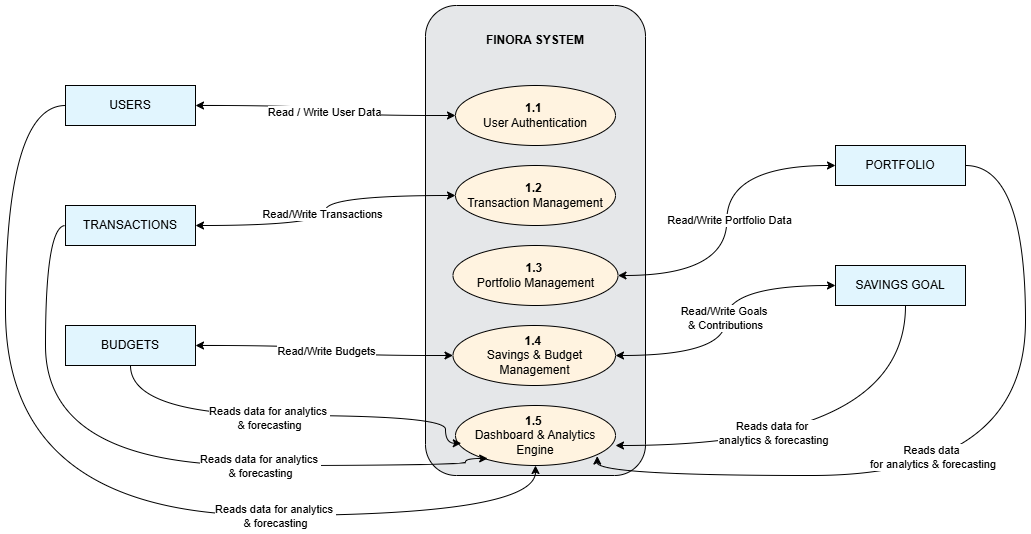

The diagram above was exported from draw.io. Its source (the exported page's mxGraphModel, read from the mxfile embedded in the PNG):
<mxGraphModel dx="2131" dy="596" grid="1" gridSize="10" guides="1" tooltips="1" connect="1" arrows="1" fold="1" page="1" pageScale="1" pageWidth="850" pageHeight="1100" math="0" shadow="0">
  <root>
    <mxCell id="0" />
    <mxCell id="1" parent="0" />
    <mxCell id="boundary" value="" style="shape=rectangle;whiteSpace=wrap;html=1;fillColor=#E5E7E9;rounded=1;arcSize=14;" parent="1" vertex="1">
      <mxGeometry x="390" y="60" width="220" height="470" as="geometry" />
    </mxCell>
    <mxCell id="waVvvGOOCvKxlwum9PII-33" style="edgeStyle=orthogonalEdgeStyle;rounded=0;orthogonalLoop=1;jettySize=auto;html=1;curved=1;" edge="1" parent="1" source="user" target="subprocess5">
      <mxGeometry relative="1" as="geometry">
        <Array as="points">
          <mxPoint x="870" y="500" />
        </Array>
      </mxGeometry>
    </mxCell>
    <mxCell id="waVvvGOOCvKxlwum9PII-34" value="Reads data for&amp;nbsp;&lt;div&gt;analytics &amp;amp; forecasting&lt;/div&gt;" style="edgeLabel;html=1;align=center;verticalAlign=middle;resizable=0;points=[];" vertex="1" connectable="0" parent="waVvvGOOCvKxlwum9PII-33">
      <mxGeometry x="0.2716" y="-13" relative="1" as="geometry">
        <mxPoint as="offset" />
      </mxGeometry>
    </mxCell>
    <mxCell id="user" value="SAVINGS GOAL" style="shape=rectangle;whiteSpace=wrap;html=1;fillColor=#E1F5FE;" parent="1" vertex="1">
      <mxGeometry x="800" y="320" width="130" height="40" as="geometry" />
    </mxCell>
    <mxCell id="subprocess1" value="&lt;b&gt;1.1&amp;nbsp;&lt;/b&gt;&lt;div&gt;User Authentication&lt;/div&gt;" style="shape=ellipse;whiteSpace=wrap;html=1;fillColor=#FFF3E0;" parent="1" vertex="1">
      <mxGeometry x="420" y="140" width="160" height="60" as="geometry" />
    </mxCell>
    <mxCell id="subprocess2" value="&lt;b&gt;1.2&amp;nbsp;&lt;/b&gt;&lt;div&gt;Transaction Management&lt;/div&gt;" style="shape=ellipse;whiteSpace=wrap;html=1;fillColor=#FFF3E0;" parent="1" vertex="1">
      <mxGeometry x="420" y="220" width="160" height="60" as="geometry" />
    </mxCell>
    <mxCell id="subprocess3" value="&lt;b&gt;1.3&amp;nbsp;&lt;/b&gt;&lt;div&gt;Portfolio Management&lt;/div&gt;" style="shape=ellipse;whiteSpace=wrap;html=1;fillColor=#FFF3E0;" parent="1" vertex="1">
      <mxGeometry x="417.5" y="300" width="165" height="60" as="geometry" />
    </mxCell>
    <mxCell id="subprocess4" value="&lt;b&gt;1.4&lt;/b&gt;&amp;nbsp;&lt;div&gt;Savings &amp;amp; Budget Management&lt;/div&gt;" style="shape=ellipse;whiteSpace=wrap;html=1;fillColor=#FFF3E0;" parent="1" vertex="1">
      <mxGeometry x="417.5" y="380" width="162.5" height="60" as="geometry" />
    </mxCell>
    <mxCell id="subprocess5" value="&lt;b&gt;1.5&lt;/b&gt;&amp;nbsp;&lt;div&gt;Dashboard &amp;amp; Analytics Engine&lt;/div&gt;" style="shape=ellipse;whiteSpace=wrap;html=1;fillColor=#FFF3E0;" parent="1" vertex="1">
      <mxGeometry x="420" y="460" width="160" height="60" as="geometry" />
    </mxCell>
    <mxCell id="waVvvGOOCvKxlwum9PII-1" value="PORTFOLIO" style="shape=rectangle;whiteSpace=wrap;html=1;fillColor=#E1F5FE;" vertex="1" parent="1">
      <mxGeometry x="800" y="200" width="130" height="40" as="geometry" />
    </mxCell>
    <mxCell id="waVvvGOOCvKxlwum9PII-2" value="BUDGETS" style="shape=rectangle;whiteSpace=wrap;html=1;fillColor=#E1F5FE;" vertex="1" parent="1">
      <mxGeometry x="30" y="380" width="130" height="40" as="geometry" />
    </mxCell>
    <mxCell id="waVvvGOOCvKxlwum9PII-3" value="TRANSACTIONS" style="shape=rectangle;whiteSpace=wrap;html=1;fillColor=#E1F5FE;" vertex="1" parent="1">
      <mxGeometry x="30" y="260" width="130" height="40" as="geometry" />
    </mxCell>
    <mxCell id="waVvvGOOCvKxlwum9PII-27" style="edgeStyle=orthogonalEdgeStyle;rounded=0;orthogonalLoop=1;jettySize=auto;html=1;curved=1;" edge="1" parent="1" source="waVvvGOOCvKxlwum9PII-4" target="subprocess5">
      <mxGeometry relative="1" as="geometry">
        <Array as="points">
          <mxPoint x="-30" y="160" />
          <mxPoint x="-30" y="570" />
          <mxPoint x="500" y="570" />
        </Array>
      </mxGeometry>
    </mxCell>
    <mxCell id="waVvvGOOCvKxlwum9PII-28" value="Reads data for analytics&amp;nbsp;&lt;div&gt;&amp;amp; forecasting&lt;/div&gt;" style="edgeLabel;html=1;align=center;verticalAlign=middle;resizable=0;points=[];" vertex="1" connectable="0" parent="waVvvGOOCvKxlwum9PII-27">
      <mxGeometry x="0.4075" y="19" relative="1" as="geometry">
        <mxPoint y="19" as="offset" />
      </mxGeometry>
    </mxCell>
    <mxCell id="waVvvGOOCvKxlwum9PII-4" value="USERS" style="shape=rectangle;whiteSpace=wrap;html=1;fillColor=#E1F5FE;" vertex="1" parent="1">
      <mxGeometry x="30" y="140" width="130" height="40" as="geometry" />
    </mxCell>
    <mxCell id="waVvvGOOCvKxlwum9PII-5" value="&lt;b&gt;FINORA SYSTEM&lt;/b&gt;" style="text;html=1;whiteSpace=wrap;strokeColor=none;fillColor=none;align=center;verticalAlign=middle;rounded=0;" vertex="1" parent="1">
      <mxGeometry x="420" y="80" width="160" height="30" as="geometry" />
    </mxCell>
    <mxCell id="waVvvGOOCvKxlwum9PII-8" value="" style="endArrow=classic;startArrow=classic;html=1;rounded=0;exitX=1;exitY=0.5;exitDx=0;exitDy=0;entryX=0;entryY=0.5;entryDx=0;entryDy=0;edgeStyle=orthogonalEdgeStyle;curved=1;" edge="1" parent="1" source="waVvvGOOCvKxlwum9PII-4" target="subprocess1">
      <mxGeometry width="50" height="50" relative="1" as="geometry">
        <mxPoint x="340" y="330" as="sourcePoint" />
        <mxPoint x="390" y="280" as="targetPoint" />
      </mxGeometry>
    </mxCell>
    <mxCell id="waVvvGOOCvKxlwum9PII-9" value="Read / Write User Data" style="edgeLabel;html=1;align=center;verticalAlign=middle;resizable=0;points=[];" vertex="1" connectable="0" parent="waVvvGOOCvKxlwum9PII-8">
      <mxGeometry x="0.0082" y="-2" relative="1" as="geometry">
        <mxPoint as="offset" />
      </mxGeometry>
    </mxCell>
    <mxCell id="waVvvGOOCvKxlwum9PII-14" value="" style="endArrow=classic;startArrow=classic;html=1;rounded=0;exitX=1;exitY=0.5;exitDx=0;exitDy=0;entryX=0;entryY=0.5;entryDx=0;entryDy=0;edgeStyle=orthogonalEdgeStyle;curved=1;" edge="1" parent="1" source="waVvvGOOCvKxlwum9PII-3" target="subprocess2">
      <mxGeometry width="50" height="50" relative="1" as="geometry">
        <mxPoint x="340" y="330" as="sourcePoint" />
        <mxPoint x="390" y="280" as="targetPoint" />
      </mxGeometry>
    </mxCell>
    <mxCell id="waVvvGOOCvKxlwum9PII-15" value="Read/Write Transactions" style="edgeLabel;html=1;align=center;verticalAlign=middle;resizable=0;points=[];" vertex="1" connectable="0" parent="waVvvGOOCvKxlwum9PII-14">
      <mxGeometry x="-0.0179" y="4" relative="1" as="geometry">
        <mxPoint as="offset" />
      </mxGeometry>
    </mxCell>
    <mxCell id="waVvvGOOCvKxlwum9PII-20" value="" style="endArrow=classic;startArrow=classic;html=1;rounded=0;entryX=0;entryY=0.5;entryDx=0;entryDy=0;exitX=1;exitY=0.5;exitDx=0;exitDy=0;edgeStyle=orthogonalEdgeStyle;curved=1;" edge="1" parent="1" source="subprocess3" target="waVvvGOOCvKxlwum9PII-1">
      <mxGeometry width="50" height="50" relative="1" as="geometry">
        <mxPoint x="720" y="270" as="sourcePoint" />
        <mxPoint x="770" y="220" as="targetPoint" />
      </mxGeometry>
    </mxCell>
    <mxCell id="waVvvGOOCvKxlwum9PII-21" value="Read/Write Portfolio Data" style="edgeLabel;html=1;align=center;verticalAlign=middle;resizable=0;points=[];" vertex="1" connectable="0" parent="waVvvGOOCvKxlwum9PII-20">
      <mxGeometry x="0.0027" y="-2" relative="1" as="geometry">
        <mxPoint as="offset" />
      </mxGeometry>
    </mxCell>
    <mxCell id="waVvvGOOCvKxlwum9PII-22" value="" style="endArrow=classic;startArrow=classic;html=1;rounded=0;exitX=1;exitY=0.5;exitDx=0;exitDy=0;entryX=0;entryY=0.5;entryDx=0;entryDy=0;edgeStyle=orthogonalEdgeStyle;curved=1;" edge="1" parent="1" source="subprocess4" target="user">
      <mxGeometry width="50" height="50" relative="1" as="geometry">
        <mxPoint x="340" y="330" as="sourcePoint" />
        <mxPoint x="390" y="280" as="targetPoint" />
      </mxGeometry>
    </mxCell>
    <mxCell id="waVvvGOOCvKxlwum9PII-26" value="Read/Write Goals&amp;nbsp;&lt;div&gt;&amp;amp; Contributions&lt;/div&gt;" style="edgeLabel;html=1;align=center;verticalAlign=middle;resizable=0;points=[];" vertex="1" connectable="0" parent="waVvvGOOCvKxlwum9PII-22">
      <mxGeometry x="0.0234" y="1" relative="1" as="geometry">
        <mxPoint as="offset" />
      </mxGeometry>
    </mxCell>
    <mxCell id="waVvvGOOCvKxlwum9PII-24" value="" style="endArrow=classic;startArrow=classic;html=1;rounded=0;exitX=1;exitY=0.5;exitDx=0;exitDy=0;edgeStyle=orthogonalEdgeStyle;curved=1;" edge="1" parent="1" source="waVvvGOOCvKxlwum9PII-2" target="subprocess4">
      <mxGeometry width="50" height="50" relative="1" as="geometry">
        <mxPoint x="340" y="330" as="sourcePoint" />
        <mxPoint x="390" y="280" as="targetPoint" />
      </mxGeometry>
    </mxCell>
    <mxCell id="waVvvGOOCvKxlwum9PII-25" value="Read/Write Budgets" style="edgeLabel;html=1;align=center;verticalAlign=middle;resizable=0;points=[];" vertex="1" connectable="0" parent="waVvvGOOCvKxlwum9PII-24">
      <mxGeometry x="0.0049" y="2" relative="1" as="geometry">
        <mxPoint as="offset" />
      </mxGeometry>
    </mxCell>
    <mxCell id="waVvvGOOCvKxlwum9PII-29" style="edgeStyle=orthogonalEdgeStyle;rounded=0;orthogonalLoop=1;jettySize=auto;html=1;exitX=0;exitY=0.5;exitDx=0;exitDy=0;entryX=0.201;entryY=0.883;entryDx=0;entryDy=0;entryPerimeter=0;curved=1;" edge="1" parent="1" source="waVvvGOOCvKxlwum9PII-3" target="subprocess5">
      <mxGeometry relative="1" as="geometry">
        <Array as="points">
          <mxPoint x="10" y="280" />
          <mxPoint x="10" y="520" />
          <mxPoint x="430" y="520" />
          <mxPoint x="430" y="513" />
        </Array>
      </mxGeometry>
    </mxCell>
    <mxCell id="waVvvGOOCvKxlwum9PII-31" value="Reads data for analytics&amp;nbsp;&lt;div&gt;&amp;amp; forecasting&lt;/div&gt;" style="edgeLabel;html=1;align=center;verticalAlign=middle;resizable=0;points=[];" vertex="1" connectable="0" parent="waVvvGOOCvKxlwum9PII-29">
      <mxGeometry x="0.3374" relative="1" as="geometry">
        <mxPoint as="offset" />
      </mxGeometry>
    </mxCell>
    <mxCell id="waVvvGOOCvKxlwum9PII-30" style="edgeStyle=orthogonalEdgeStyle;rounded=0;orthogonalLoop=1;jettySize=auto;html=1;entryX=0.036;entryY=0.63;entryDx=0;entryDy=0;entryPerimeter=0;curved=1;" edge="1" parent="1" source="waVvvGOOCvKxlwum9PII-2" target="subprocess5">
      <mxGeometry relative="1" as="geometry">
        <Array as="points">
          <mxPoint x="95" y="470" />
          <mxPoint x="410" y="470" />
          <mxPoint x="410" y="498" />
        </Array>
      </mxGeometry>
    </mxCell>
    <mxCell id="waVvvGOOCvKxlwum9PII-32" value="Reads data for analytics&amp;nbsp;&lt;div&gt;&amp;amp; forecasting&lt;/div&gt;" style="edgeLabel;html=1;align=center;verticalAlign=middle;resizable=0;points=[];" vertex="1" connectable="0" parent="waVvvGOOCvKxlwum9PII-30">
      <mxGeometry x="-0.0787" y="-2" relative="1" as="geometry">
        <mxPoint as="offset" />
      </mxGeometry>
    </mxCell>
    <mxCell id="waVvvGOOCvKxlwum9PII-35" style="edgeStyle=orthogonalEdgeStyle;rounded=0;orthogonalLoop=1;jettySize=auto;html=1;entryX=0.886;entryY=0.843;entryDx=0;entryDy=0;entryPerimeter=0;curved=1;" edge="1" parent="1" source="waVvvGOOCvKxlwum9PII-1" target="subprocess5">
      <mxGeometry relative="1" as="geometry">
        <Array as="points">
          <mxPoint x="990" y="220" />
          <mxPoint x="990" y="530" />
          <mxPoint x="562" y="530" />
        </Array>
      </mxGeometry>
    </mxCell>
    <mxCell id="waVvvGOOCvKxlwum9PII-36" value="Reads data&lt;div&gt;&amp;nbsp;for analytics &amp;amp; forecasting&lt;/div&gt;" style="edgeLabel;html=1;align=center;verticalAlign=middle;resizable=0;points=[];" vertex="1" connectable="0" parent="waVvvGOOCvKxlwum9PII-35">
      <mxGeometry x="0.137" y="-19" relative="1" as="geometry">
        <mxPoint as="offset" />
      </mxGeometry>
    </mxCell>
  </root>
</mxGraphModel>